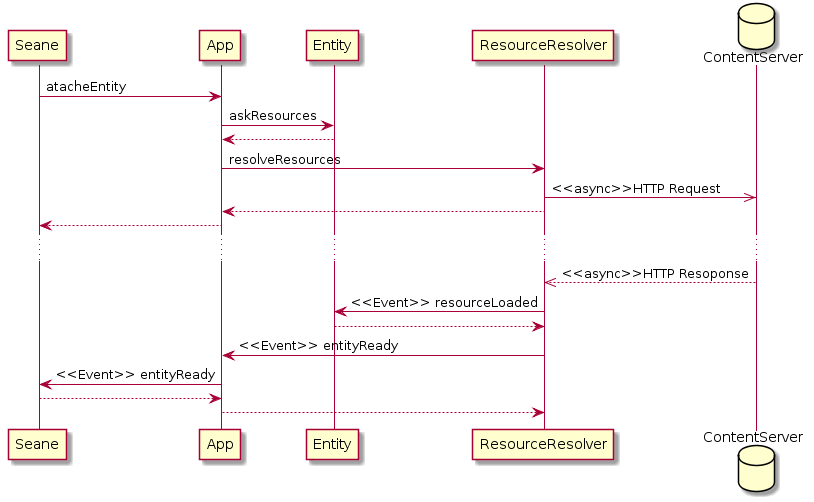

The diagram above was rendered by PlantUML. Its source (embedded in the PNG):
@startuml
Seane ->  App : atacheEntity
          App   ->  Entity : askResources
          App   <-- Entity
          App   ->  ResourceResolver : resolveResources
                                         database ContentServer
                    ResourceResolver ->> ContentServer : <<async>>HTTP Request
          App   <-- ResourceResolver
Seane <-- App

...

                      ResourceResolver <<-- ContentServer : <<async>>HTTP Resoponse
          Entity  <-  ResourceResolver : <<Event>> resourceLoaded
          Entity  --> ResourceResolver
          App     <-  ResourceResolver : <<Event>> entityReady
Seane <-  App : <<Event>> entityReady
Seane --> App
          App     --> ResourceResolver
@enduml